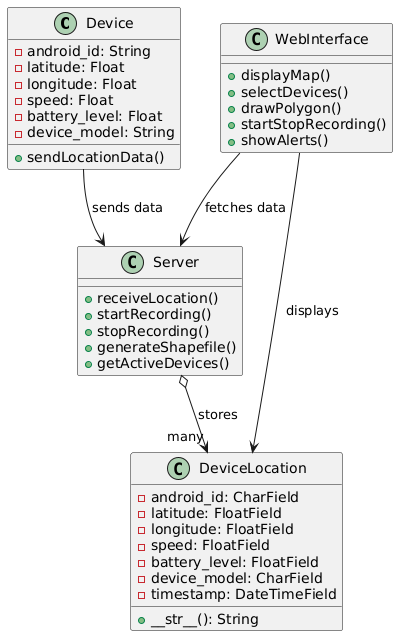

The diagram above was rendered by PlantUML. Its source (embedded in the PNG):
@startuml
class Device {
  -android_id: String
  -latitude: Float
  -longitude: Float
  -speed: Float
  -battery_level: Float
  -device_model: String
  +sendLocationData()
}

class DeviceLocation {
  -android_id: CharField
  -latitude: FloatField
  -longitude: FloatField
  -speed: FloatField
  -battery_level: FloatField
  -device_model: CharField
  -timestamp: DateTimeField
  +__str__(): String
}

class Server {
  +receiveLocation()
  +startRecording()
  +stopRecording()
  +generateShapefile()
  +getActiveDevices()
}

class WebInterface {
  +displayMap()
  +selectDevices()
  +drawPolygon()
  +startStopRecording()
  +showAlerts()
}

Device --> Server : sends data
Server o--> "many" DeviceLocation : stores
WebInterface --> Server : fetches data
WebInterface --> DeviceLocation : displays
@enduml